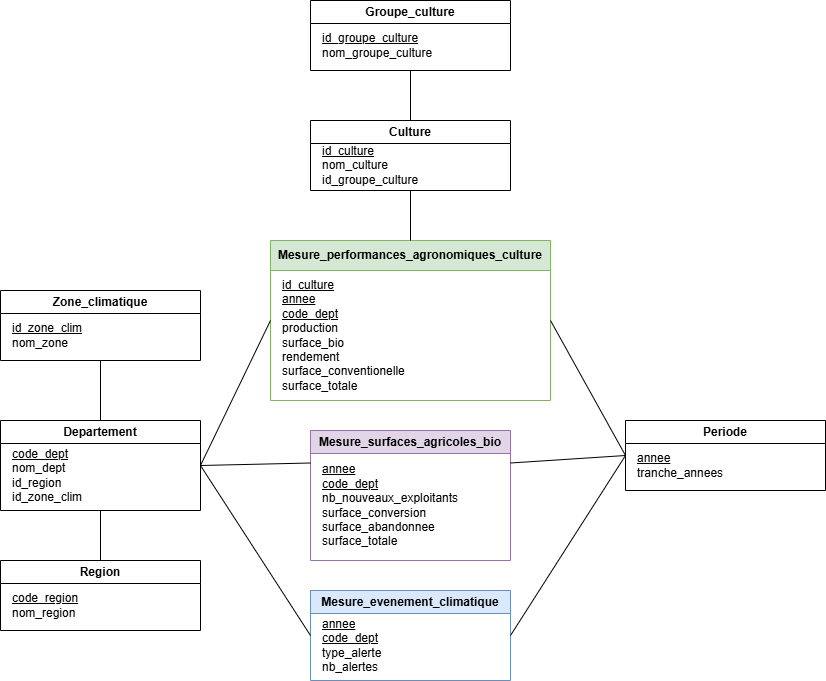

The diagram above was exported from draw.io. Its source (the exported page's mxGraphModel, read from the mxfile embedded in the PNG):
<mxGraphModel dx="1042" dy="530" grid="1" gridSize="10" guides="1" tooltips="1" connect="1" arrows="1" fold="1" page="1" pageScale="1" pageWidth="850" pageHeight="1100" math="0" shadow="0">
  <root>
    <mxCell id="0" />
    <mxCell id="1" parent="0" />
    <mxCell id="Q3039f3finvjECccajNi-1" value="Departement" style="swimlane;whiteSpace=wrap;html=1;" parent="1" vertex="1">
      <mxGeometry x="450" y="460" width="200" height="90" as="geometry" />
    </mxCell>
    <mxCell id="Q3039f3finvjECccajNi-2" value="&lt;div&gt;&lt;u&gt;code_dept&lt;/u&gt;&lt;/div&gt;&lt;div&gt;nom_dept&lt;/div&gt;&lt;div&gt;id_region&lt;/div&gt;&lt;div&gt;id_zone_clim&lt;/div&gt;" style="text;html=1;whiteSpace=wrap;strokeColor=none;fillColor=none;align=left;verticalAlign=middle;rounded=0;" parent="Q3039f3finvjECccajNi-1" vertex="1">
      <mxGeometry x="10" y="40" width="60" height="30" as="geometry" />
    </mxCell>
    <mxCell id="Q3039f3finvjECccajNi-3" value="Zone_climatique" style="swimlane;whiteSpace=wrap;html=1;" parent="1" vertex="1">
      <mxGeometry x="450" y="330" width="200" height="70" as="geometry" />
    </mxCell>
    <mxCell id="Q3039f3finvjECccajNi-4" value="&lt;div&gt;&lt;u&gt;id_zone_clim&lt;/u&gt;&lt;/div&gt;&lt;div&gt;nom_zone&lt;/div&gt;" style="text;html=1;whiteSpace=wrap;strokeColor=none;fillColor=none;align=left;verticalAlign=middle;rounded=0;" parent="Q3039f3finvjECccajNi-3" vertex="1">
      <mxGeometry x="10" y="30" width="60" height="30" as="geometry" />
    </mxCell>
    <mxCell id="Q3039f3finvjECccajNi-5" value="" style="endArrow=none;html=1;rounded=0;exitX=0.5;exitY=1;exitDx=0;exitDy=0;entryX=0.5;entryY=0;entryDx=0;entryDy=0;" parent="1" source="Q3039f3finvjECccajNi-3" target="Q3039f3finvjECccajNi-1" edge="1">
      <mxGeometry width="50" height="50" relative="1" as="geometry">
        <mxPoint x="280" y="410" as="sourcePoint" />
        <mxPoint x="490" y="430" as="targetPoint" />
      </mxGeometry>
    </mxCell>
    <mxCell id="Q3039f3finvjECccajNi-6" value="Region" style="swimlane;whiteSpace=wrap;html=1;" parent="1" vertex="1">
      <mxGeometry x="450" y="600" width="200" height="70" as="geometry" />
    </mxCell>
    <mxCell id="Q3039f3finvjECccajNi-7" value="&lt;div&gt;&lt;u&gt;code_region&lt;/u&gt;&lt;/div&gt;&lt;div&gt;nom_region&lt;/div&gt;" style="text;html=1;whiteSpace=wrap;strokeColor=none;fillColor=none;align=left;verticalAlign=middle;rounded=0;" parent="Q3039f3finvjECccajNi-6" vertex="1">
      <mxGeometry x="10" y="30" width="60" height="30" as="geometry" />
    </mxCell>
    <mxCell id="Q3039f3finvjECccajNi-8" value="" style="endArrow=none;html=1;rounded=0;exitX=0.5;exitY=0;exitDx=0;exitDy=0;entryX=0.5;entryY=1;entryDx=0;entryDy=0;" parent="1" source="Q3039f3finvjECccajNi-6" target="Q3039f3finvjECccajNi-1" edge="1">
      <mxGeometry width="50" height="50" relative="1" as="geometry">
        <mxPoint x="430" y="350" as="sourcePoint" />
        <mxPoint x="490" y="410" as="targetPoint" />
      </mxGeometry>
    </mxCell>
    <mxCell id="Q3039f3finvjECccajNi-9" value="Periode" style="swimlane;whiteSpace=wrap;html=1;" parent="1" vertex="1">
      <mxGeometry x="1075" y="460" width="200" height="70" as="geometry" />
    </mxCell>
    <mxCell id="Q3039f3finvjECccajNi-10" value="&lt;div&gt;&lt;u&gt;annee&lt;/u&gt;&lt;/div&gt;&lt;div&gt;tranche_annees&lt;/div&gt;" style="text;html=1;whiteSpace=wrap;strokeColor=none;fillColor=none;align=left;verticalAlign=middle;rounded=0;" parent="Q3039f3finvjECccajNi-9" vertex="1">
      <mxGeometry x="10" y="30" width="60" height="30" as="geometry" />
    </mxCell>
    <mxCell id="Q3039f3finvjECccajNi-11" value="Mesure_surfaces_agricoles_bio" style="swimlane;whiteSpace=wrap;html=1;fillColor=#e1d5e7;strokeColor=#9673a6;" parent="1" vertex="1">
      <mxGeometry x="760" y="470" width="200" height="130" as="geometry" />
    </mxCell>
    <mxCell id="Q3039f3finvjECccajNi-12" value="&lt;div&gt;&lt;u&gt;annee&lt;/u&gt;&lt;/div&gt;&lt;div&gt;&lt;u&gt;code_dept&lt;/u&gt;&lt;/div&gt;&lt;div&gt;nb_nouveaux_exploitants&lt;/div&gt;&lt;div&gt;surface_conversion&lt;/div&gt;&lt;div&gt;surface_abandonnee&lt;/div&gt;&lt;div&gt;surface_totale&lt;/div&gt;" style="text;html=1;whiteSpace=wrap;strokeColor=none;fillColor=none;align=left;verticalAlign=middle;rounded=0;" parent="Q3039f3finvjECccajNi-11" vertex="1">
      <mxGeometry x="10" y="60" width="60" height="30" as="geometry" />
    </mxCell>
    <mxCell id="Q3039f3finvjECccajNi-14" value="Mesure_evenement_climatique" style="swimlane;whiteSpace=wrap;html=1;fillColor=#dae8fc;strokeColor=#6c8ebf;" parent="1" vertex="1">
      <mxGeometry x="760" y="630" width="200" height="90" as="geometry" />
    </mxCell>
    <mxCell id="Q3039f3finvjECccajNi-15" value="&lt;u&gt;annee&lt;/u&gt;&lt;div&gt;&lt;u&gt;code_dept&lt;/u&gt;&lt;/div&gt;type_alerte&lt;div&gt;nb_alertes&lt;/div&gt;" style="text;html=1;whiteSpace=wrap;strokeColor=none;fillColor=none;align=left;verticalAlign=middle;rounded=0;" parent="Q3039f3finvjECccajNi-14" vertex="1">
      <mxGeometry x="10" y="20" width="60" height="70" as="geometry" />
    </mxCell>
    <mxCell id="Q3039f3finvjECccajNi-18" value="Culture" style="swimlane;whiteSpace=wrap;html=1;" parent="1" vertex="1">
      <mxGeometry x="760" y="160" width="200" height="70" as="geometry" />
    </mxCell>
    <mxCell id="Q3039f3finvjECccajNi-19" value="&lt;div&gt;&lt;u&gt;id_culture&lt;/u&gt;&lt;/div&gt;&lt;div&gt;nom_culture&lt;/div&gt;&lt;div&gt;id_groupe_culture&lt;/div&gt;" style="text;html=1;whiteSpace=wrap;strokeColor=none;fillColor=none;align=left;verticalAlign=middle;rounded=0;" parent="Q3039f3finvjECccajNi-18" vertex="1">
      <mxGeometry x="10" y="30" width="60" height="30" as="geometry" />
    </mxCell>
    <mxCell id="Q3039f3finvjECccajNi-20" value="Groupe_culture" style="swimlane;whiteSpace=wrap;html=1;" parent="1" vertex="1">
      <mxGeometry x="760" y="40" width="200" height="70" as="geometry">
        <mxRectangle x="1290" y="150" width="120" height="30" as="alternateBounds" />
      </mxGeometry>
    </mxCell>
    <mxCell id="Q3039f3finvjECccajNi-21" value="&lt;div&gt;&lt;u&gt;id_groupe_culture&lt;/u&gt;&lt;/div&gt;&lt;div&gt;nom_groupe_culture&lt;/div&gt;" style="text;html=1;whiteSpace=wrap;strokeColor=none;fillColor=none;align=left;verticalAlign=middle;rounded=0;" parent="Q3039f3finvjECccajNi-20" vertex="1">
      <mxGeometry x="10" y="30" width="60" height="30" as="geometry" />
    </mxCell>
    <mxCell id="Q3039f3finvjECccajNi-22" value="Mesure_performances_agronomiques_culture" style="swimlane;whiteSpace=wrap;html=1;startSize=30;fillColor=#d5e8d4;strokeColor=#82b366;" parent="1" vertex="1">
      <mxGeometry x="720" y="280" width="280" height="160" as="geometry" />
    </mxCell>
    <mxCell id="Q3039f3finvjECccajNi-23" value="&lt;div&gt;&lt;u&gt;id_culture&lt;/u&gt;&lt;/div&gt;&lt;div&gt;&lt;u&gt;annee&lt;/u&gt;&lt;/div&gt;&lt;div&gt;&lt;u&gt;code_dept&lt;/u&gt;&lt;/div&gt;&lt;div&gt;production&lt;/div&gt;&lt;div&gt;surface_bio&lt;/div&gt;&lt;div&gt;rendement&lt;/div&gt;&lt;div&gt;surface_conventionelle&lt;/div&gt;&lt;div&gt;surface_totale&lt;/div&gt;" style="text;html=1;whiteSpace=wrap;strokeColor=none;fillColor=none;align=left;verticalAlign=middle;rounded=0;" parent="Q3039f3finvjECccajNi-22" vertex="1">
      <mxGeometry x="10" y="80" width="60" height="30" as="geometry" />
    </mxCell>
    <mxCell id="Q3039f3finvjECccajNi-24" style="edgeStyle=orthogonalEdgeStyle;rounded=0;orthogonalLoop=1;jettySize=auto;html=1;exitX=0.5;exitY=1;exitDx=0;exitDy=0;" parent="Q3039f3finvjECccajNi-22" source="Q3039f3finvjECccajNi-23" target="Q3039f3finvjECccajNi-23" edge="1">
      <mxGeometry relative="1" as="geometry" />
    </mxCell>
    <mxCell id="Q3039f3finvjECccajNi-25" value="" style="endArrow=none;html=1;rounded=0;exitX=1;exitY=0.5;exitDx=0;exitDy=0;entryX=0;entryY=0.5;entryDx=0;entryDy=0;" parent="1" source="Q3039f3finvjECccajNi-1" target="Q3039f3finvjECccajNi-14" edge="1">
      <mxGeometry width="50" height="50" relative="1" as="geometry">
        <mxPoint x="690" y="380" as="sourcePoint" />
        <mxPoint x="760" y="680" as="targetPoint" />
      </mxGeometry>
    </mxCell>
    <mxCell id="Q3039f3finvjECccajNi-26" value="" style="endArrow=none;html=1;rounded=0;entryX=0;entryY=0.25;entryDx=0;entryDy=0;exitX=1;exitY=0.5;exitDx=0;exitDy=0;" parent="1" source="Q3039f3finvjECccajNi-1" target="Q3039f3finvjECccajNi-11" edge="1">
      <mxGeometry width="50" height="50" relative="1" as="geometry">
        <mxPoint x="690" y="380" as="sourcePoint" />
        <mxPoint x="770" y="420" as="targetPoint" />
      </mxGeometry>
    </mxCell>
    <mxCell id="Q3039f3finvjECccajNi-27" value="" style="endArrow=none;html=1;rounded=0;entryX=0;entryY=0.5;entryDx=0;entryDy=0;exitX=1;exitY=0.5;exitDx=0;exitDy=0;" parent="1" source="Q3039f3finvjECccajNi-1" target="Q3039f3finvjECccajNi-22" edge="1">
      <mxGeometry width="50" height="50" relative="1" as="geometry">
        <mxPoint x="690" y="380" as="sourcePoint" />
        <mxPoint x="770" y="250" as="targetPoint" />
      </mxGeometry>
    </mxCell>
    <mxCell id="Q3039f3finvjECccajNi-28" value="" style="endArrow=none;html=1;rounded=0;entryX=0.5;entryY=1;entryDx=0;entryDy=0;exitX=0.5;exitY=0;exitDx=0;exitDy=0;" parent="1" source="Q3039f3finvjECccajNi-18" target="Q3039f3finvjECccajNi-20" edge="1">
      <mxGeometry width="50" height="50" relative="1" as="geometry">
        <mxPoint x="1240" y="280" as="sourcePoint" />
        <mxPoint x="1290" y="230" as="targetPoint" />
      </mxGeometry>
    </mxCell>
    <mxCell id="Q3039f3finvjECccajNi-30" value="" style="endArrow=none;html=1;rounded=0;exitX=0.5;exitY=0;exitDx=0;exitDy=0;entryX=0.5;entryY=1;entryDx=0;entryDy=0;" parent="1" source="Q3039f3finvjECccajNi-22" target="Q3039f3finvjECccajNi-18" edge="1">
      <mxGeometry width="50" height="50" relative="1" as="geometry">
        <mxPoint x="970" y="260" as="sourcePoint" />
        <mxPoint x="1020" y="210" as="targetPoint" />
      </mxGeometry>
    </mxCell>
    <mxCell id="Q3039f3finvjECccajNi-31" value="" style="endArrow=none;html=1;rounded=0;entryX=0;entryY=0.5;entryDx=0;entryDy=0;exitX=1;exitY=0.5;exitDx=0;exitDy=0;" parent="1" source="Q3039f3finvjECccajNi-14" target="Q3039f3finvjECccajNi-9" edge="1">
      <mxGeometry width="50" height="50" relative="1" as="geometry">
        <mxPoint x="960" y="550" as="sourcePoint" />
        <mxPoint x="1010" y="500" as="targetPoint" />
      </mxGeometry>
    </mxCell>
    <mxCell id="Q3039f3finvjECccajNi-32" value="" style="endArrow=none;html=1;rounded=0;entryX=0;entryY=0.5;entryDx=0;entryDy=0;exitX=1;exitY=0.25;exitDx=0;exitDy=0;" parent="1" source="Q3039f3finvjECccajNi-11" target="Q3039f3finvjECccajNi-9" edge="1">
      <mxGeometry width="50" height="50" relative="1" as="geometry">
        <mxPoint x="950" y="400" as="sourcePoint" />
        <mxPoint x="1000" y="350" as="targetPoint" />
      </mxGeometry>
    </mxCell>
    <mxCell id="Q3039f3finvjECccajNi-33" value="" style="endArrow=none;html=1;rounded=0;entryX=0;entryY=0.5;entryDx=0;entryDy=0;exitX=1;exitY=0.5;exitDx=0;exitDy=0;" parent="1" source="Q3039f3finvjECccajNi-22" target="Q3039f3finvjECccajNi-9" edge="1">
      <mxGeometry width="50" height="50" relative="1" as="geometry">
        <mxPoint x="990" y="220" as="sourcePoint" />
        <mxPoint x="1050" y="450" as="targetPoint" />
      </mxGeometry>
    </mxCell>
  </root>
</mxGraphModel>